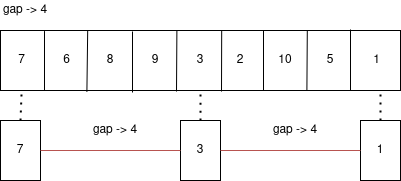

The diagram above was exported from draw.io. Its source (the exported page's mxGraphModel, read from the mxfile embedded in the PNG):
<mxGraphModel dx="428" dy="804" grid="1" gridSize="10" guides="1" tooltips="1" connect="1" arrows="1" fold="1" page="1" pageScale="1" pageWidth="827" pageHeight="1169" math="0" shadow="0">
  <root>
    <mxCell id="0" />
    <mxCell id="1" parent="0" />
    <mxCell id="TT07Y-6G2GwLzjkVSde2-1" value="" style="rounded=0;whiteSpace=wrap;html=1;" vertex="1" parent="1">
      <mxGeometry x="50" y="280" width="400" height="60" as="geometry" />
    </mxCell>
    <mxCell id="TT07Y-6G2GwLzjkVSde2-2" value="" style="endArrow=none;html=1;entryX=0.11;entryY=0.01;entryDx=0;entryDy=0;entryPerimeter=0;" edge="1" parent="1" target="TT07Y-6G2GwLzjkVSde2-1">
      <mxGeometry width="50" height="50" relative="1" as="geometry">
        <mxPoint x="94" y="340" as="sourcePoint" />
        <mxPoint x="95" y="280" as="targetPoint" />
      </mxGeometry>
    </mxCell>
    <mxCell id="TT07Y-6G2GwLzjkVSde2-3" value="" style="endArrow=none;html=1;entryX=0.218;entryY=0.001;entryDx=0;entryDy=0;entryPerimeter=0;exitX=0.216;exitY=1.024;exitDx=0;exitDy=0;exitPerimeter=0;" edge="1" parent="1" source="TT07Y-6G2GwLzjkVSde2-1" target="TT07Y-6G2GwLzjkVSde2-1">
      <mxGeometry width="50" height="50" relative="1" as="geometry">
        <mxPoint x="132" y="340" as="sourcePoint" />
        <mxPoint x="180" y="330" as="targetPoint" />
      </mxGeometry>
    </mxCell>
    <mxCell id="TT07Y-6G2GwLzjkVSde2-4" value="" style="endArrow=none;html=1;" edge="1" parent="1">
      <mxGeometry width="50" height="50" relative="1" as="geometry">
        <mxPoint x="182" y="342" as="sourcePoint" />
        <mxPoint x="182" y="281" as="targetPoint" />
      </mxGeometry>
    </mxCell>
    <mxCell id="TT07Y-6G2GwLzjkVSde2-5" value="" style="endArrow=none;html=1;entryX=0.441;entryY=0.001;entryDx=0;entryDy=0;entryPerimeter=0;" edge="1" parent="1" target="TT07Y-6G2GwLzjkVSde2-1">
      <mxGeometry width="50" height="50" relative="1" as="geometry">
        <mxPoint x="226" y="341" as="sourcePoint" />
        <mxPoint x="250" y="310" as="targetPoint" />
      </mxGeometry>
    </mxCell>
    <mxCell id="TT07Y-6G2GwLzjkVSde2-6" value="" style="endArrow=none;html=1;entryX=0.553;entryY=0.001;entryDx=0;entryDy=0;entryPerimeter=0;" edge="1" parent="1" target="TT07Y-6G2GwLzjkVSde2-1">
      <mxGeometry width="50" height="50" relative="1" as="geometry">
        <mxPoint x="271" y="341" as="sourcePoint" />
        <mxPoint x="270" y="281" as="targetPoint" />
      </mxGeometry>
    </mxCell>
    <mxCell id="TT07Y-6G2GwLzjkVSde2-7" value="" style="endArrow=none;html=1;" edge="1" parent="1">
      <mxGeometry width="50" height="50" relative="1" as="geometry">
        <mxPoint x="313" y="340" as="sourcePoint" />
        <mxPoint x="313" y="280" as="targetPoint" />
      </mxGeometry>
    </mxCell>
    <mxCell id="TT07Y-6G2GwLzjkVSde2-8" value="" style="endArrow=none;html=1;entryX=0.767;entryY=0.006;entryDx=0;entryDy=0;entryPerimeter=0;exitX=0.766;exitY=1.006;exitDx=0;exitDy=0;exitPerimeter=0;" edge="1" parent="1" source="TT07Y-6G2GwLzjkVSde2-1" target="TT07Y-6G2GwLzjkVSde2-1">
      <mxGeometry width="50" height="50" relative="1" as="geometry">
        <mxPoint x="290" y="370" as="sourcePoint" />
        <mxPoint x="340" y="320" as="targetPoint" />
      </mxGeometry>
    </mxCell>
    <mxCell id="TT07Y-6G2GwLzjkVSde2-9" value="" style="endArrow=none;html=1;exitX=0.875;exitY=0.996;exitDx=0;exitDy=0;exitPerimeter=0;" edge="1" parent="1" source="TT07Y-6G2GwLzjkVSde2-1">
      <mxGeometry width="50" height="50" relative="1" as="geometry">
        <mxPoint x="350" y="360" as="sourcePoint" />
        <mxPoint x="400" y="279" as="targetPoint" />
      </mxGeometry>
    </mxCell>
    <mxCell id="TT07Y-6G2GwLzjkVSde2-13" value="" style="rounded=0;whiteSpace=wrap;html=1;" vertex="1" parent="1">
      <mxGeometry x="50" y="370" width="40" height="60" as="geometry" />
    </mxCell>
    <mxCell id="TT07Y-6G2GwLzjkVSde2-14" value="" style="rounded=0;whiteSpace=wrap;html=1;" vertex="1" parent="1">
      <mxGeometry x="230" y="370" width="40" height="60" as="geometry" />
    </mxCell>
    <mxCell id="TT07Y-6G2GwLzjkVSde2-15" value="" style="rounded=0;whiteSpace=wrap;html=1;" vertex="1" parent="1">
      <mxGeometry x="410" y="370" width="40" height="60" as="geometry" />
    </mxCell>
    <mxCell id="TT07Y-6G2GwLzjkVSde2-16" value="&amp;nbsp;7" style="text;html=1;strokeColor=none;fillColor=none;align=center;verticalAlign=middle;whiteSpace=wrap;rounded=0;" vertex="1" parent="1">
      <mxGeometry x="50" y="300" width="40" height="20" as="geometry" />
    </mxCell>
    <mxCell id="TT07Y-6G2GwLzjkVSde2-17" value="&amp;nbsp;&amp;nbsp;&amp;nbsp; 6" style="text;html=1;strokeColor=none;fillColor=none;align=center;verticalAlign=middle;whiteSpace=wrap;rounded=0;" vertex="1" parent="1">
      <mxGeometry x="90" y="300" width="40" height="20" as="geometry" />
    </mxCell>
    <mxCell id="TT07Y-6G2GwLzjkVSde2-18" value="8" style="text;html=1;strokeColor=none;fillColor=none;align=center;verticalAlign=middle;whiteSpace=wrap;rounded=0;" vertex="1" parent="1">
      <mxGeometry x="140" y="300" width="40" height="20" as="geometry" />
    </mxCell>
    <mxCell id="TT07Y-6G2GwLzjkVSde2-19" value="&amp;nbsp;&amp;nbsp; 9" style="text;html=1;strokeColor=none;fillColor=none;align=center;verticalAlign=middle;whiteSpace=wrap;rounded=0;" vertex="1" parent="1">
      <mxGeometry x="180" y="300" width="40" height="20" as="geometry" />
    </mxCell>
    <mxCell id="TT07Y-6G2GwLzjkVSde2-20" value="3" style="text;html=1;strokeColor=none;fillColor=none;align=center;verticalAlign=middle;whiteSpace=wrap;rounded=0;" vertex="1" parent="1">
      <mxGeometry x="230" y="300" width="40" height="20" as="geometry" />
    </mxCell>
    <mxCell id="TT07Y-6G2GwLzjkVSde2-21" value="2" style="text;html=1;strokeColor=none;fillColor=none;align=center;verticalAlign=middle;whiteSpace=wrap;rounded=0;" vertex="1" parent="1">
      <mxGeometry x="270" y="300" width="40" height="20" as="geometry" />
    </mxCell>
    <mxCell id="TT07Y-6G2GwLzjkVSde2-22" value="&amp;nbsp;&amp;nbsp; 10" style="text;html=1;strokeColor=none;fillColor=none;align=center;verticalAlign=middle;whiteSpace=wrap;rounded=0;" vertex="1" parent="1">
      <mxGeometry x="310" y="300" width="40" height="20" as="geometry" />
    </mxCell>
    <mxCell id="TT07Y-6G2GwLzjkVSde2-23" value="5" style="text;html=1;strokeColor=none;fillColor=none;align=center;verticalAlign=middle;whiteSpace=wrap;rounded=0;" vertex="1" parent="1">
      <mxGeometry x="360" y="300" width="40" height="20" as="geometry" />
    </mxCell>
    <mxCell id="TT07Y-6G2GwLzjkVSde2-24" value="&amp;nbsp;&amp;nbsp;&amp;nbsp; 1" style="text;html=1;strokeColor=none;fillColor=none;align=center;verticalAlign=middle;whiteSpace=wrap;rounded=0;" vertex="1" parent="1">
      <mxGeometry x="400" y="300" width="40" height="20" as="geometry" />
    </mxCell>
    <mxCell id="TT07Y-6G2GwLzjkVSde2-25" value="" style="endArrow=none;html=1;exitX=1;exitY=0.5;exitDx=0;exitDy=0;entryX=0;entryY=0.5;entryDx=0;entryDy=0;fillColor=#f8cecc;strokeColor=#b85450;" edge="1" parent="1" source="TT07Y-6G2GwLzjkVSde2-13" target="TT07Y-6G2GwLzjkVSde2-14">
      <mxGeometry width="50" height="50" relative="1" as="geometry">
        <mxPoint x="140" y="390" as="sourcePoint" />
        <mxPoint x="220" y="400" as="targetPoint" />
      </mxGeometry>
    </mxCell>
    <mxCell id="TT07Y-6G2GwLzjkVSde2-26" value="" style="endArrow=none;html=1;entryX=1;entryY=0.5;entryDx=0;entryDy=0;fillColor=#f8cecc;strokeColor=#b85450;" edge="1" parent="1" source="TT07Y-6G2GwLzjkVSde2-30" target="TT07Y-6G2GwLzjkVSde2-14">
      <mxGeometry width="50" height="50" relative="1" as="geometry">
        <mxPoint x="409" y="400" as="sourcePoint" />
        <mxPoint x="240" y="410" as="targetPoint" />
      </mxGeometry>
    </mxCell>
    <mxCell id="TT07Y-6G2GwLzjkVSde2-28" value="7" style="text;html=1;strokeColor=none;fillColor=none;align=center;verticalAlign=middle;whiteSpace=wrap;rounded=0;" vertex="1" parent="1">
      <mxGeometry x="50" y="390" width="40" height="20" as="geometry" />
    </mxCell>
    <mxCell id="TT07Y-6G2GwLzjkVSde2-29" value="3" style="text;html=1;strokeColor=none;fillColor=none;align=center;verticalAlign=middle;whiteSpace=wrap;rounded=0;" vertex="1" parent="1">
      <mxGeometry x="230" y="390" width="40" height="20" as="geometry" />
    </mxCell>
    <mxCell id="TT07Y-6G2GwLzjkVSde2-30" value="1" style="text;html=1;strokeColor=none;fillColor=none;align=center;verticalAlign=middle;whiteSpace=wrap;rounded=0;" vertex="1" parent="1">
      <mxGeometry x="410" y="390" width="40" height="20" as="geometry" />
    </mxCell>
    <mxCell id="TT07Y-6G2GwLzjkVSde2-52" value="" style="endArrow=none;dashed=1;html=1;dashPattern=1 3;strokeWidth=2;entryX=0.053;entryY=0.983;entryDx=0;entryDy=0;entryPerimeter=0;exitX=0.5;exitY=0;exitDx=0;exitDy=0;" edge="1" parent="1" source="TT07Y-6G2GwLzjkVSde2-13" target="TT07Y-6G2GwLzjkVSde2-1">
      <mxGeometry width="50" height="50" relative="1" as="geometry">
        <mxPoint x="240" y="510" as="sourcePoint" />
        <mxPoint x="290" y="460" as="targetPoint" />
      </mxGeometry>
    </mxCell>
    <mxCell id="TT07Y-6G2GwLzjkVSde2-54" value="" style="endArrow=none;dashed=1;html=1;dashPattern=1 3;strokeWidth=2;exitX=0.5;exitY=0;exitDx=0;exitDy=0;" edge="1" parent="1" source="TT07Y-6G2GwLzjkVSde2-15">
      <mxGeometry width="50" height="50" relative="1" as="geometry">
        <mxPoint x="230" y="510" as="sourcePoint" />
        <mxPoint x="430" y="341" as="targetPoint" />
      </mxGeometry>
    </mxCell>
    <mxCell id="TT07Y-6G2GwLzjkVSde2-55" value="" style="endArrow=none;dashed=1;html=1;dashPattern=1 3;strokeWidth=2;entryX=0.5;entryY=1;entryDx=0;entryDy=0;exitX=0.5;exitY=0;exitDx=0;exitDy=0;" edge="1" parent="1" source="TT07Y-6G2GwLzjkVSde2-14" target="TT07Y-6G2GwLzjkVSde2-1">
      <mxGeometry width="50" height="50" relative="1" as="geometry">
        <mxPoint x="80" y="380" as="sourcePoint" />
        <mxPoint x="81.19999999999999" y="348.98" as="targetPoint" />
        <Array as="points">
          <mxPoint x="250" y="360" />
        </Array>
      </mxGeometry>
    </mxCell>
    <mxCell id="TT07Y-6G2GwLzjkVSde2-56" value="gap -&amp;gt; 4" style="text;html=1;strokeColor=none;fillColor=none;align=center;verticalAlign=middle;whiteSpace=wrap;rounded=0;" vertex="1" parent="1">
      <mxGeometry x="140" y="370" width="50" height="20" as="geometry" />
    </mxCell>
    <mxCell id="TT07Y-6G2GwLzjkVSde2-57" value="gap -&amp;gt; 4" style="text;html=1;strokeColor=none;fillColor=none;align=center;verticalAlign=middle;whiteSpace=wrap;rounded=0;" vertex="1" parent="1">
      <mxGeometry x="320" y="370" width="50" height="20" as="geometry" />
    </mxCell>
    <mxCell id="TT07Y-6G2GwLzjkVSde2-58" value="gap -&amp;gt; 4" style="text;html=1;strokeColor=none;fillColor=none;align=center;verticalAlign=middle;whiteSpace=wrap;rounded=0;" vertex="1" parent="1">
      <mxGeometry x="50" y="250" width="50" height="20" as="geometry" />
    </mxCell>
  </root>
</mxGraphModel>